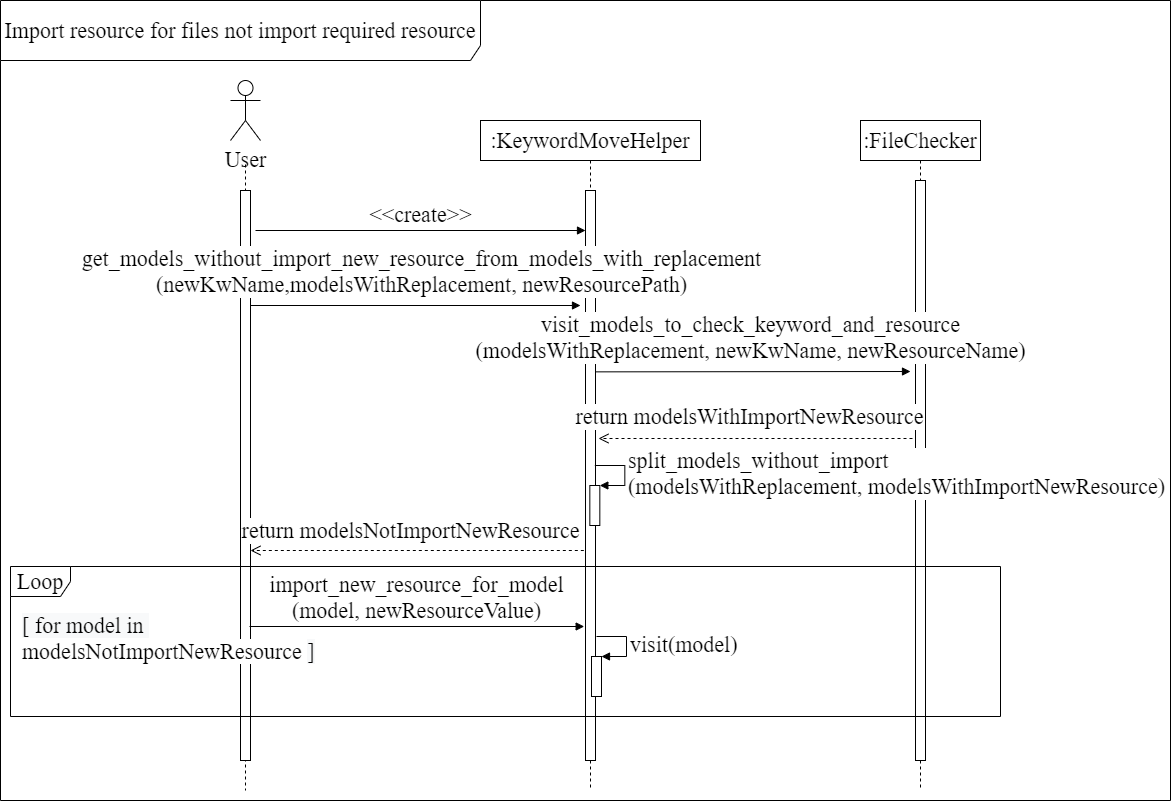

The diagram above was exported from draw.io. Its source (the exported page's mxGraphModel, read from the mxfile embedded in the PNG):
<mxGraphModel dx="3197" dy="1177" grid="1" gridSize="10" guides="1" tooltips="1" connect="1" arrows="1" fold="1" page="1" pageScale="1" pageWidth="827" pageHeight="1169" math="0" shadow="0">
  <root>
    <mxCell id="0" />
    <mxCell id="1" parent="0" />
    <mxCell id="zpkxkmaADD7fgMyavImd-32" value="Import resource for files not import required resource" style="shape=umlFrame;whiteSpace=wrap;html=1;fontFamily=Times New Roman;fontSize=22;width=480;height=60;" parent="1" vertex="1">
      <mxGeometry x="-20" y="80" width="1170" height="800" as="geometry" />
    </mxCell>
    <mxCell id="zpkxkmaADD7fgMyavImd-2" style="edgeStyle=orthogonalEdgeStyle;rounded=0;orthogonalLoop=1;jettySize=auto;html=1;endArrow=none;endFill=0;dashed=1;fontFamily=Times New Roman;fontSize=22;" parent="1" edge="1">
      <mxGeometry relative="1" as="geometry">
        <mxPoint x="225" y="870" as="targetPoint" />
        <mxPoint x="225" y="244" as="sourcePoint" />
        <Array as="points">
          <mxPoint x="225" y="860" />
          <mxPoint x="225" y="860" />
        </Array>
      </mxGeometry>
    </mxCell>
    <mxCell id="zpkxkmaADD7fgMyavImd-1" value="User" style="shape=umlActor;verticalLabelPosition=bottom;verticalAlign=top;html=1;fontFamily=Times New Roman;fontSize=22;" parent="1" vertex="1">
      <mxGeometry x="210" y="160" width="30" height="60" as="geometry" />
    </mxCell>
    <mxCell id="zpkxkmaADD7fgMyavImd-4" value=":KeywordMoveHelper" style="shape=umlLifeline;perimeter=lifelinePerimeter;whiteSpace=wrap;html=1;container=1;collapsible=0;recursiveResize=0;outlineConnect=0;fontFamily=Times New Roman;fontSize=22;" parent="1" vertex="1">
      <mxGeometry x="460" y="200" width="220" height="670" as="geometry" />
    </mxCell>
    <mxCell id="zpkxkmaADD7fgMyavImd-5" value="" style="html=1;points=[];perimeter=orthogonalPerimeter;fontFamily=Times New Roman;fontSize=22;" parent="1" vertex="1">
      <mxGeometry x="220" y="270" width="10" height="570" as="geometry" />
    </mxCell>
    <mxCell id="zpkxkmaADD7fgMyavImd-6" value="" style="html=1;points=[];perimeter=orthogonalPerimeter;fontFamily=Times New Roman;fontSize=22;" parent="1" vertex="1">
      <mxGeometry x="565" y="270" width="10" height="570" as="geometry" />
    </mxCell>
    <mxCell id="zpkxkmaADD7fgMyavImd-7" value="get_models_without_import_new_resource_from_models_with_replacement&lt;br style=&quot;font-size: 22px;&quot;&gt;(newKwName,modelsWithReplacement, newResourcePath)" style="html=1;verticalAlign=bottom;endArrow=block;fontFamily=Times New Roman;fontSize=22;" parent="1" edge="1">
      <mxGeometry x="0.0303" y="5" width="80" relative="1" as="geometry">
        <mxPoint x="230" y="385" as="sourcePoint" />
        <mxPoint x="560" y="385" as="targetPoint" />
        <mxPoint x="1" as="offset" />
      </mxGeometry>
    </mxCell>
    <mxCell id="zpkxkmaADD7fgMyavImd-17" value=":FileChecker" style="shape=umlLifeline;perimeter=lifelinePerimeter;whiteSpace=wrap;html=1;container=1;collapsible=0;recursiveResize=0;outlineConnect=0;fontFamily=Times New Roman;fontSize=22;" parent="1" vertex="1">
      <mxGeometry x="840" y="200" width="120" height="670" as="geometry" />
    </mxCell>
    <mxCell id="zpkxkmaADD7fgMyavImd-19" value="" style="html=1;points=[];perimeter=orthogonalPerimeter;fontFamily=Times New Roman;fontSize=22;" parent="1" vertex="1">
      <mxGeometry x="895" y="260" width="10" height="580" as="geometry" />
    </mxCell>
    <mxCell id="zpkxkmaADD7fgMyavImd-21" value="" style="html=1;points=[];perimeter=orthogonalPerimeter;fontFamily=Times New Roman;fontSize=22;" parent="1" vertex="1">
      <mxGeometry x="569.33" y="565" width="10" height="40" as="geometry" />
    </mxCell>
    <mxCell id="zpkxkmaADD7fgMyavImd-22" value="split_models_without_import&lt;br style=&quot;font-size: 22px;&quot;&gt;(&lt;span style=&quot;text-align: center; font-size: 22px;&quot;&gt;modelsWithReplacement&lt;/span&gt;&lt;span style=&quot;text-align: center; font-size: 22px;&quot;&gt;,&amp;nbsp;&lt;/span&gt;&lt;span style=&quot;text-align: center; font-size: 22px;&quot;&gt;modelsWithImportNewResource&lt;/span&gt;)" style="edgeStyle=orthogonalEdgeStyle;html=1;align=left;spacingLeft=2;endArrow=block;rounded=0;entryX=1;entryY=0;fontFamily=Times New Roman;fontSize=22;" parent="1" target="zpkxkmaADD7fgMyavImd-21" edge="1">
      <mxGeometry relative="1" as="geometry">
        <mxPoint x="574.3299999999996" y="545" as="sourcePoint" />
        <Array as="points">
          <mxPoint x="604.33" y="545" />
        </Array>
      </mxGeometry>
    </mxCell>
    <mxCell id="zpkxkmaADD7fgMyavImd-24" value="return modelsNotImportNewResource" style="html=1;verticalAlign=bottom;endArrow=open;dashed=1;endSize=8;fontFamily=Times New Roman;fontSize=22;entryX=1.167;entryY=0.525;entryDx=0;entryDy=0;entryPerimeter=0;" parent="1" edge="1">
      <mxGeometry x="0.04" y="-4" relative="1" as="geometry">
        <mxPoint x="563.33" y="630" as="sourcePoint" />
        <mxPoint x="230.00000000000009" y="630" as="targetPoint" />
        <mxPoint as="offset" />
      </mxGeometry>
    </mxCell>
    <mxCell id="zpkxkmaADD7fgMyavImd-25" value="import_new_resource_for_model&lt;br style=&quot;font-size: 22px;&quot;&gt;(model, newResourceValue)" style="html=1;verticalAlign=bottom;endArrow=block;fontFamily=Times New Roman;fontSize=22;entryX=-0.133;entryY=0.65;entryDx=0;entryDy=0;entryPerimeter=0;" parent="1" edge="1">
      <mxGeometry width="80" relative="1" as="geometry">
        <mxPoint x="229" y="706" as="sourcePoint" />
        <mxPoint x="563.6700000000001" y="706" as="targetPoint" />
      </mxGeometry>
    </mxCell>
    <mxCell id="zpkxkmaADD7fgMyavImd-26" value="" style="html=1;points=[];perimeter=orthogonalPerimeter;fontFamily=Times New Roman;fontSize=22;" parent="1" vertex="1">
      <mxGeometry x="571" y="736" width="10" height="40" as="geometry" />
    </mxCell>
    <mxCell id="zpkxkmaADD7fgMyavImd-27" value="visit(model)" style="edgeStyle=orthogonalEdgeStyle;html=1;align=left;spacingLeft=2;endArrow=block;rounded=0;entryX=1;entryY=0;fontFamily=Times New Roman;fontSize=22;" parent="1" target="zpkxkmaADD7fgMyavImd-26" edge="1">
      <mxGeometry relative="1" as="geometry">
        <mxPoint x="575.9999999999995" y="716" as="sourcePoint" />
        <Array as="points">
          <mxPoint x="606" y="716" />
        </Array>
      </mxGeometry>
    </mxCell>
    <mxCell id="zpkxkmaADD7fgMyavImd-30" value="&lt;span style=&quot;color: rgb(0, 0, 0); font-family: &amp;quot;times new roman&amp;quot;; font-size: 22px; font-style: normal; font-weight: 400; letter-spacing: normal; text-align: center; text-indent: 0px; text-transform: none; word-spacing: 0px; background-color: rgb(248, 249, 250); display: inline; float: none;&quot;&gt;[ for model in&amp;nbsp;&lt;br style=&quot;font-size: 22px;&quot;&gt;&lt;/span&gt;&lt;span style=&quot;color: rgb(0, 0, 0); font-family: &amp;quot;times new roman&amp;quot;; font-size: 22px; font-style: normal; font-weight: 400; letter-spacing: normal; text-align: center; text-indent: 0px; text-transform: none; word-spacing: 0px; background-color: rgb(255, 255, 255);&quot;&gt;modelsNotImportNewResource&amp;nbsp;&lt;/span&gt;&lt;span style=&quot;color: rgb(0, 0, 0); font-family: &amp;quot;times new roman&amp;quot;; font-size: 22px; font-style: normal; font-weight: 400; letter-spacing: normal; text-align: center; text-indent: 0px; text-transform: none; word-spacing: 0px; background-color: rgb(248, 249, 250); display: inline; float: none;&quot;&gt;]&lt;/span&gt;" style="text;whiteSpace=wrap;html=1;fontSize=22;fontFamily=Times New Roman;" parent="1" vertex="1">
      <mxGeometry y="686" width="220" height="40" as="geometry" />
    </mxCell>
    <mxCell id="tE7fnIe3nj04zBkPC2OM-1" value="&amp;lt;&amp;lt;create&amp;gt;&amp;gt;" style="html=1;verticalAlign=bottom;endArrow=block;fontFamily=Times New Roman;fontSize=22;" parent="1" edge="1">
      <mxGeometry width="80" relative="1" as="geometry">
        <mxPoint x="235" y="310" as="sourcePoint" />
        <mxPoint x="565" y="310" as="targetPoint" />
      </mxGeometry>
    </mxCell>
    <mxCell id="zpkxkmaADD7fgMyavImd-10" value="visit_models_to_check_keyword_and_resource&lt;br style=&quot;font-size: 22px;&quot;&gt;(modelsWithReplacement, newKwName, newResourceName)" style="html=1;verticalAlign=bottom;endArrow=block;fontFamily=Times New Roman;fontSize=22;" parent="1" edge="1">
      <mxGeometry x="-0.0158" y="5" width="80" relative="1" as="geometry">
        <mxPoint x="574.9999999999995" y="451.3599999999999" as="sourcePoint" />
        <mxPoint x="890" y="451" as="targetPoint" />
        <mxPoint as="offset" />
      </mxGeometry>
    </mxCell>
    <mxCell id="zpkxkmaADD7fgMyavImd-31" value="Loop" style="shape=umlFrame;whiteSpace=wrap;html=1;fontFamily=Times New Roman;fontSize=22;" parent="1" vertex="1">
      <mxGeometry x="-10" y="646" width="990" height="150" as="geometry" />
    </mxCell>
    <mxCell id="zpkxkmaADD7fgMyavImd-9" value="return&amp;nbsp;modelsWithImportNewResource" style="html=1;verticalAlign=bottom;endArrow=open;dashed=1;endSize=8;fontFamily=Times New Roman;fontSize=22;" parent="1" edge="1">
      <mxGeometry x="0.0318" y="-6" relative="1" as="geometry">
        <mxPoint x="892" y="518" as="sourcePoint" />
        <mxPoint x="578" y="518" as="targetPoint" />
        <mxPoint x="-1" as="offset" />
      </mxGeometry>
    </mxCell>
  </root>
</mxGraphModel>